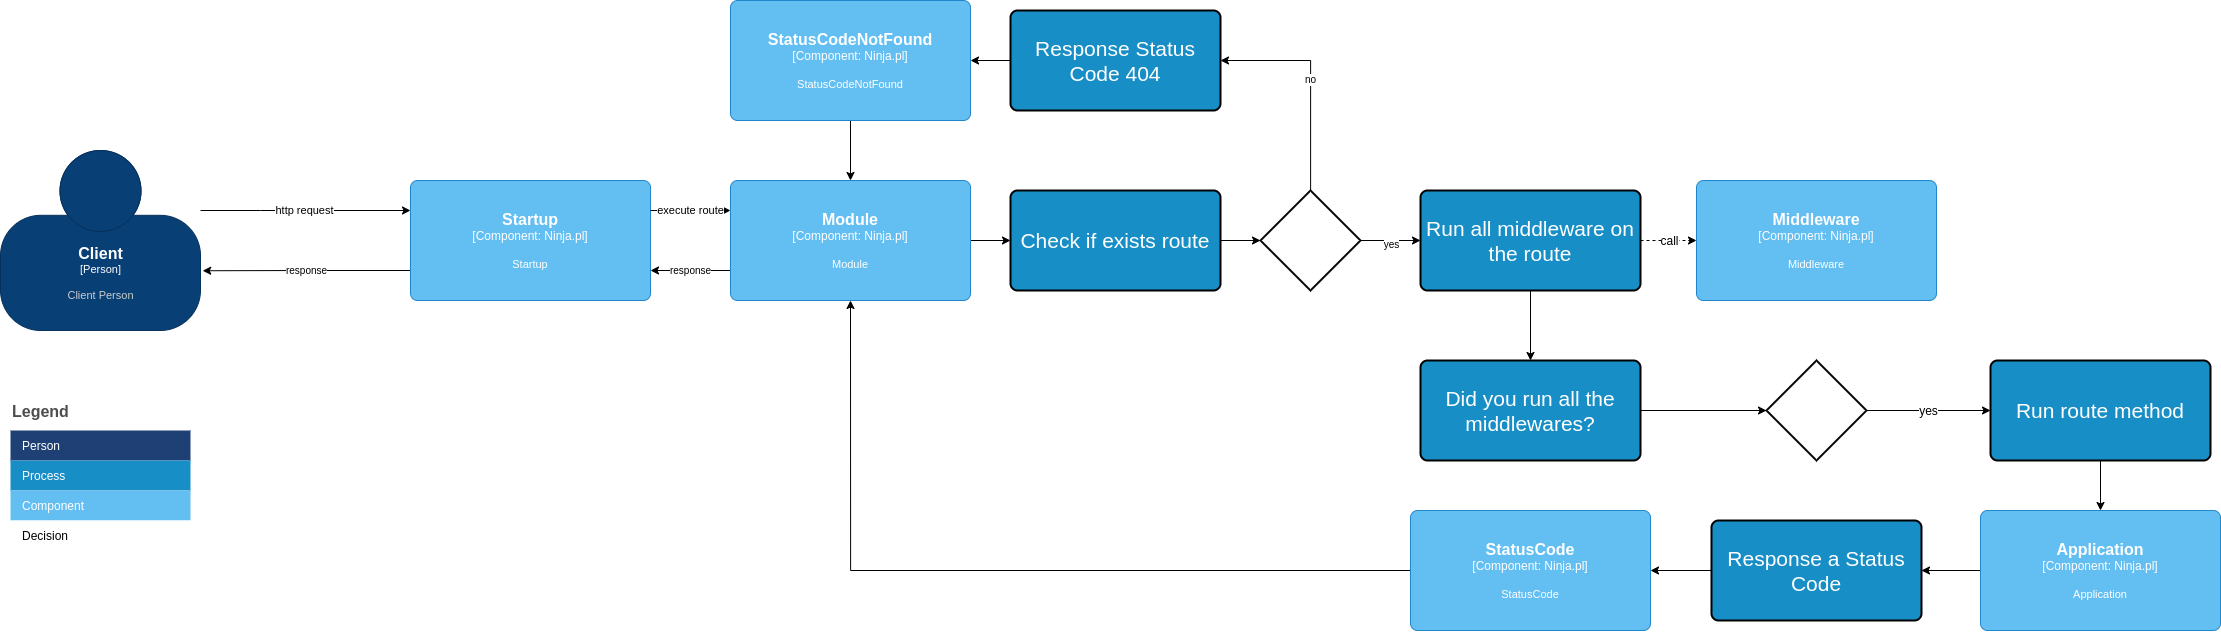

The diagram above was exported from draw.io. Its source (the exported page's mxGraphModel, read from the mxfile embedded in the PNG):
<mxGraphModel dx="5641" dy="3018" grid="1" gridSize="10" guides="1" tooltips="1" connect="1" arrows="1" fold="1" page="1" pageScale="1" pageWidth="827" pageHeight="1169" math="0" shadow="0">
  <root>
    <mxCell id="0" />
    <mxCell id="1" parent="0" />
    <mxCell id="H46lCHA855dnvRN4Ah3y-9" style="edgeStyle=orthogonalEdgeStyle;rounded=0;orthogonalLoop=1;jettySize=auto;html=1;entryX=0;entryY=0.5;entryDx=0;entryDy=0;" edge="1" parent="1" source="8JsHO1K6VMjuUSNF9fTW-75" target="H46lCHA855dnvRN4Ah3y-21">
      <mxGeometry relative="1" as="geometry">
        <mxPoint x="-1080" y="-180" as="targetPoint" />
      </mxGeometry>
    </mxCell>
    <mxCell id="H46lCHA855dnvRN4Ah3y-16" value="response" style="edgeStyle=orthogonalEdgeStyle;rounded=0;orthogonalLoop=1;jettySize=auto;html=1;entryX=1;entryY=0.75;entryDx=0;entryDy=0;entryPerimeter=0;fontSize=10;fontColor=#000000;exitX=0;exitY=0.75;exitDx=0;exitDy=0;exitPerimeter=0;" edge="1" parent="1" source="8JsHO1K6VMjuUSNF9fTW-75" target="8JsHO1K6VMjuUSNF9fTW-77">
      <mxGeometry relative="1" as="geometry" />
    </mxCell>
    <object c4Name="Module" c4Type="Component" c4Technology="Ninja.pl" c4Description="Module" label="&lt;font style=&quot;font-size: 16px&quot;&gt;&lt;b&gt;%c4Name%&lt;/b&gt;&lt;/font&gt;&lt;div&gt;[%c4Type%: %c4Technology%]&lt;/div&gt;&lt;br&gt;&lt;div&gt;&lt;font style=&quot;font-size: 11px&quot;&gt;%c4Description%&lt;/font&gt;&lt;/div&gt;" placeholders="1" id="8JsHO1K6VMjuUSNF9fTW-75">
      <mxCell style="rounded=1;whiteSpace=wrap;html=1;labelBackgroundColor=none;fillColor=#63BEF2;fontColor=#ffffff;align=center;arcSize=6;strokeColor=#2086C9;metaEdit=1;resizable=0;points=[[0.25,0,0],[0.5,0,0],[0.75,0,0],[1,0.25,0],[1,0.5,0],[1,0.75,0],[0.75,1,0],[0.5,1,0],[0.25,1,0],[0,0.75,0],[0,0.5,0],[0,0.25,0]];" parent="1" vertex="1">
        <mxGeometry x="-1380" y="-240" width="240" height="120" as="geometry" />
      </mxCell>
    </object>
    <mxCell id="H46lCHA855dnvRN4Ah3y-17" value="response" style="edgeStyle=orthogonalEdgeStyle;rounded=0;orthogonalLoop=1;jettySize=auto;html=1;entryX=1.011;entryY=0.668;entryDx=0;entryDy=0;entryPerimeter=0;fontSize=10;fontColor=#000000;exitX=0;exitY=0.75;exitDx=0;exitDy=0;exitPerimeter=0;" edge="1" parent="1" source="8JsHO1K6VMjuUSNF9fTW-77" target="8JsHO1K6VMjuUSNF9fTW-80">
      <mxGeometry relative="1" as="geometry" />
    </mxCell>
    <object c4Name="Startup" c4Type="Component" c4Technology="Ninja.pl" c4Description="Startup" label="&lt;font style=&quot;font-size: 16px&quot;&gt;&lt;b&gt;%c4Name%&lt;/b&gt;&lt;/font&gt;&lt;div&gt;[%c4Type%: %c4Technology%]&lt;/div&gt;&lt;br&gt;&lt;div&gt;&lt;font style=&quot;font-size: 11px&quot;&gt;%c4Description%&lt;/font&gt;&lt;/div&gt;" placeholders="1" id="8JsHO1K6VMjuUSNF9fTW-77">
      <mxCell style="rounded=1;whiteSpace=wrap;html=1;labelBackgroundColor=none;fillColor=#63BEF2;fontColor=#ffffff;align=center;arcSize=6;strokeColor=#2086C9;metaEdit=1;resizable=0;points=[[0.25,0,0],[0.5,0,0],[0.75,0,0],[1,0.25,0],[1,0.5,0],[1,0.75,0],[0.75,1,0],[0.5,1,0],[0.25,1,0],[0,0.75,0],[0,0.5,0],[0,0.25,0]];" parent="1" vertex="1">
        <mxGeometry x="-1700" y="-240" width="240" height="120" as="geometry" />
      </mxCell>
    </object>
    <mxCell id="8JsHO1K6VMjuUSNF9fTW-78" value="execute route" style="edgeStyle=orthogonalEdgeStyle;rounded=0;orthogonalLoop=1;jettySize=auto;html=1;entryX=0;entryY=0.25;entryDx=0;entryDy=0;entryPerimeter=0;exitX=1;exitY=0.25;exitDx=0;exitDy=0;exitPerimeter=0;" parent="1" source="8JsHO1K6VMjuUSNF9fTW-77" target="8JsHO1K6VMjuUSNF9fTW-75" edge="1">
      <mxGeometry relative="1" as="geometry">
        <mxPoint x="-1410.0000000000005" y="340" as="sourcePoint" />
        <mxPoint x="-1190.0000000000005" y="340" as="targetPoint" />
      </mxGeometry>
    </mxCell>
    <mxCell id="H46lCHA855dnvRN4Ah3y-3" value="http request" style="edgeStyle=orthogonalEdgeStyle;rounded=0;orthogonalLoop=1;jettySize=auto;html=1;entryX=0;entryY=0.25;entryDx=0;entryDy=0;entryPerimeter=0;" edge="1" parent="1" source="8JsHO1K6VMjuUSNF9fTW-80" target="8JsHO1K6VMjuUSNF9fTW-77">
      <mxGeometry relative="1" as="geometry">
        <Array as="points">
          <mxPoint x="-1850" y="-210" />
          <mxPoint x="-1850" y="-210" />
        </Array>
      </mxGeometry>
    </mxCell>
    <object placeholders="1" c4Name="Client" c4Type="Person" c4Description="Client Person" label="&lt;font style=&quot;font-size: 16px&quot;&gt;&lt;b&gt;%c4Name%&lt;/b&gt;&lt;/font&gt;&lt;div&gt;[%c4Type%]&lt;/div&gt;&lt;br&gt;&lt;div&gt;&lt;font style=&quot;font-size: 11px&quot;&gt;&lt;font color=&quot;#cccccc&quot;&gt;%c4Description%&lt;/font&gt;&lt;/div&gt;" id="8JsHO1K6VMjuUSNF9fTW-80">
      <mxCell style="html=1;fontSize=11;dashed=0;whitespace=wrap;fillColor=#083F75;strokeColor=#06315C;fontColor=#ffffff;shape=mxgraph.c4.person2;align=center;metaEdit=1;points=[[0.5,0,0],[1,0.5,0],[1,0.75,0],[0.75,1,0],[0.5,1,0],[0.25,1,0],[0,0.75,0],[0,0.5,0]];resizable=0;" parent="1" vertex="1">
        <mxGeometry x="-2110" y="-270" width="200" height="180" as="geometry" />
      </mxCell>
    </object>
    <mxCell id="H46lCHA855dnvRN4Ah3y-12" value="&lt;font style=&quot;font-size: 10px&quot; color=&quot;#000000&quot;&gt;yes&lt;/font&gt;" style="edgeStyle=orthogonalEdgeStyle;rounded=0;orthogonalLoop=1;jettySize=auto;html=1;entryX=0;entryY=0.5;entryDx=0;entryDy=0;fontSize=21;fontColor=#FFFFFF;" edge="1" parent="1" source="H46lCHA855dnvRN4Ah3y-6" target="H46lCHA855dnvRN4Ah3y-25">
      <mxGeometry x="0.0526" relative="1" as="geometry">
        <mxPoint x="-653" y="-180" as="targetPoint" />
        <mxPoint as="offset" />
      </mxGeometry>
    </mxCell>
    <mxCell id="H46lCHA855dnvRN4Ah3y-14" value="no" style="edgeStyle=orthogonalEdgeStyle;rounded=0;orthogonalLoop=1;jettySize=auto;html=1;entryX=1;entryY=0.5;entryDx=0;entryDy=0;fontSize=10;fontColor=#000000;" edge="1" parent="1" source="H46lCHA855dnvRN4Ah3y-6" target="H46lCHA855dnvRN4Ah3y-24">
      <mxGeometry relative="1" as="geometry">
        <mxPoint x="-840" y="-10" as="targetPoint" />
        <Array as="points">
          <mxPoint x="-800" y="-360" />
        </Array>
      </mxGeometry>
    </mxCell>
    <mxCell id="H46lCHA855dnvRN4Ah3y-6" value="" style="strokeWidth=2;html=1;shape=mxgraph.flowchart.decision;whiteSpace=wrap;" vertex="1" parent="1">
      <mxGeometry x="-850" y="-230" width="100" height="100" as="geometry" />
    </mxCell>
    <mxCell id="H46lCHA855dnvRN4Ah3y-11" style="edgeStyle=orthogonalEdgeStyle;rounded=0;orthogonalLoop=1;jettySize=auto;html=1;entryX=0;entryY=0.5;entryDx=0;entryDy=0;entryPerimeter=0;fontSize=21;fontColor=#FFFFFF;exitX=1;exitY=0.5;exitDx=0;exitDy=0;" edge="1" parent="1" source="H46lCHA855dnvRN4Ah3y-21" target="H46lCHA855dnvRN4Ah3y-6">
      <mxGeometry relative="1" as="geometry">
        <mxPoint x="-840" y="-180" as="sourcePoint" />
      </mxGeometry>
    </mxCell>
    <mxCell id="H46lCHA855dnvRN4Ah3y-15" style="edgeStyle=orthogonalEdgeStyle;rounded=0;orthogonalLoop=1;jettySize=auto;html=1;entryX=1;entryY=0.5;entryDx=0;entryDy=0;entryPerimeter=0;fontSize=10;fontColor=#000000;exitX=0;exitY=0.5;exitDx=0;exitDy=0;" edge="1" parent="1" source="H46lCHA855dnvRN4Ah3y-24" target="H46lCHA855dnvRN4Ah3y-22">
      <mxGeometry relative="1" as="geometry">
        <mxPoint x="-1080" y="-10" as="sourcePoint" />
      </mxGeometry>
    </mxCell>
    <mxCell id="H46lCHA855dnvRN4Ah3y-21" value="&lt;span style=&quot;font-size: 21px&quot;&gt;&lt;font&gt;Check if exists route&lt;/font&gt;&lt;/span&gt;" style="rounded=1;whiteSpace=wrap;html=1;absoluteArcSize=1;arcSize=14;strokeWidth=2;labelBackgroundColor=none;fontFamily=Helvetica;fontSize=12;fontColor=#FFFFFF;fillColor=#188EC7;" vertex="1" parent="1">
      <mxGeometry x="-1100" y="-230" width="210" height="100" as="geometry" />
    </mxCell>
    <mxCell id="H46lCHA855dnvRN4Ah3y-23" style="edgeStyle=orthogonalEdgeStyle;rounded=0;orthogonalLoop=1;jettySize=auto;html=1;entryX=0.5;entryY=0;entryDx=0;entryDy=0;entryPerimeter=0;fontFamily=Helvetica;fontSize=12;fontColor=#FFFFFF;" edge="1" parent="1" source="H46lCHA855dnvRN4Ah3y-22" target="8JsHO1K6VMjuUSNF9fTW-75">
      <mxGeometry relative="1" as="geometry" />
    </mxCell>
    <object c4Name="StatusCodeNotFound" c4Type="Component" c4Technology="Ninja.pl" c4Description="StatusCodeNotFound" label="&lt;font style=&quot;font-size: 16px&quot;&gt;&lt;b&gt;%c4Name%&lt;/b&gt;&lt;/font&gt;&lt;div&gt;[%c4Type%: %c4Technology%]&lt;/div&gt;&lt;br&gt;&lt;div&gt;&lt;font style=&quot;font-size: 11px&quot;&gt;%c4Description%&lt;/font&gt;&lt;/div&gt;" placeholders="1" id="H46lCHA855dnvRN4Ah3y-22">
      <mxCell style="rounded=1;whiteSpace=wrap;html=1;labelBackgroundColor=none;fillColor=#63BEF2;fontColor=#ffffff;align=center;arcSize=6;strokeColor=#2086C9;metaEdit=1;resizable=0;points=[[0.25,0,0],[0.5,0,0],[0.75,0,0],[1,0.25,0],[1,0.5,0],[1,0.75,0],[0.75,1,0],[0.5,1,0],[0.25,1,0],[0,0.75,0],[0,0.5,0],[0,0.25,0]];" vertex="1" parent="1">
        <mxGeometry x="-1380" y="-420" width="240" height="120" as="geometry" />
      </mxCell>
    </object>
    <mxCell id="H46lCHA855dnvRN4Ah3y-24" value="&lt;span style=&quot;font-size: 21px&quot;&gt;&lt;font&gt;Response Status Code 404&lt;/font&gt;&lt;/span&gt;" style="rounded=1;whiteSpace=wrap;html=1;absoluteArcSize=1;arcSize=14;strokeWidth=2;labelBackgroundColor=none;fontFamily=Helvetica;fontSize=12;fontColor=#FFFFFF;fillColor=#188EC7;" vertex="1" parent="1">
      <mxGeometry x="-1100" y="-410" width="210" height="100" as="geometry" />
    </mxCell>
    <mxCell id="H46lCHA855dnvRN4Ah3y-27" value="&lt;font color=&quot;#000000&quot;&gt;call&lt;/font&gt;" style="edgeStyle=orthogonalEdgeStyle;rounded=0;orthogonalLoop=1;jettySize=auto;html=1;fontFamily=Helvetica;fontSize=12;fontColor=#FFFFFF;dashed=1;" edge="1" parent="1" source="H46lCHA855dnvRN4Ah3y-25" target="H46lCHA855dnvRN4Ah3y-26">
      <mxGeometry relative="1" as="geometry" />
    </mxCell>
    <mxCell id="H46lCHA855dnvRN4Ah3y-31" style="edgeStyle=orthogonalEdgeStyle;rounded=0;orthogonalLoop=1;jettySize=auto;html=1;entryX=0.5;entryY=0;entryDx=0;entryDy=0;fontFamily=Helvetica;fontSize=12;fontColor=#000000;" edge="1" parent="1" source="H46lCHA855dnvRN4Ah3y-25" target="H46lCHA855dnvRN4Ah3y-30">
      <mxGeometry relative="1" as="geometry" />
    </mxCell>
    <mxCell id="H46lCHA855dnvRN4Ah3y-25" value="&lt;span style=&quot;font-size: 21px&quot;&gt;Run all middleware on the route&lt;/span&gt;" style="rounded=1;whiteSpace=wrap;html=1;absoluteArcSize=1;arcSize=14;strokeWidth=2;labelBackgroundColor=none;fontFamily=Helvetica;fontSize=12;fontColor=#FFFFFF;fillColor=#188EC7;" vertex="1" parent="1">
      <mxGeometry x="-690" y="-230" width="220" height="100" as="geometry" />
    </mxCell>
    <object c4Name="Middleware" c4Type="Component" c4Technology="Ninja.pl" c4Description="Middleware" label="&lt;font style=&quot;font-size: 16px&quot;&gt;&lt;b&gt;%c4Name%&lt;/b&gt;&lt;/font&gt;&lt;div&gt;[%c4Type%: %c4Technology%]&lt;/div&gt;&lt;br&gt;&lt;div&gt;&lt;font style=&quot;font-size: 11px&quot;&gt;%c4Description%&lt;/font&gt;&lt;/div&gt;" placeholders="1" id="H46lCHA855dnvRN4Ah3y-26">
      <mxCell style="rounded=1;whiteSpace=wrap;html=1;labelBackgroundColor=none;fillColor=#63BEF2;fontColor=#ffffff;align=center;arcSize=6;strokeColor=#2086C9;metaEdit=1;resizable=0;points=[[0.25,0,0],[0.5,0,0],[0.75,0,0],[1,0.25,0],[1,0.5,0],[1,0.75,0],[0.75,1,0],[0.5,1,0],[0.25,1,0],[0,0.75,0],[0,0.5,0],[0,0.25,0]];" vertex="1" parent="1">
        <mxGeometry x="-414" y="-240" width="240" height="120" as="geometry" />
      </mxCell>
    </object>
    <mxCell id="H46lCHA855dnvRN4Ah3y-35" value="yes" style="edgeStyle=orthogonalEdgeStyle;rounded=0;orthogonalLoop=1;jettySize=auto;html=1;entryX=0;entryY=0.5;entryDx=0;entryDy=0;fontFamily=Helvetica;fontSize=12;fontColor=#000000;" edge="1" parent="1" source="H46lCHA855dnvRN4Ah3y-28" target="H46lCHA855dnvRN4Ah3y-34">
      <mxGeometry relative="1" as="geometry" />
    </mxCell>
    <mxCell id="H46lCHA855dnvRN4Ah3y-28" value="" style="strokeWidth=2;html=1;shape=mxgraph.flowchart.decision;whiteSpace=wrap;" vertex="1" parent="1">
      <mxGeometry x="-344" y="-60" width="100" height="100" as="geometry" />
    </mxCell>
    <mxCell id="H46lCHA855dnvRN4Ah3y-33" style="edgeStyle=orthogonalEdgeStyle;rounded=0;orthogonalLoop=1;jettySize=auto;html=1;entryX=0;entryY=0.5;entryDx=0;entryDy=0;entryPerimeter=0;fontFamily=Helvetica;fontSize=12;fontColor=#000000;" edge="1" parent="1" source="H46lCHA855dnvRN4Ah3y-30" target="H46lCHA855dnvRN4Ah3y-28">
      <mxGeometry relative="1" as="geometry" />
    </mxCell>
    <mxCell id="H46lCHA855dnvRN4Ah3y-30" value="&lt;span style=&quot;font-size: 21px&quot;&gt;Did you run all the middlewares?&lt;/span&gt;" style="rounded=1;whiteSpace=wrap;html=1;absoluteArcSize=1;arcSize=14;strokeWidth=2;labelBackgroundColor=none;fontFamily=Helvetica;fontSize=12;fontColor=#FFFFFF;fillColor=#188EC7;" vertex="1" parent="1">
      <mxGeometry x="-690" y="-60" width="220" height="100" as="geometry" />
    </mxCell>
    <mxCell id="H46lCHA855dnvRN4Ah3y-37" style="edgeStyle=orthogonalEdgeStyle;rounded=0;orthogonalLoop=1;jettySize=auto;html=1;fontFamily=Helvetica;fontSize=12;fontColor=#000000;" edge="1" parent="1" source="H46lCHA855dnvRN4Ah3y-34" target="H46lCHA855dnvRN4Ah3y-36">
      <mxGeometry relative="1" as="geometry" />
    </mxCell>
    <mxCell id="H46lCHA855dnvRN4Ah3y-34" value="&lt;span style=&quot;font-size: 21px&quot;&gt;Run route method&lt;/span&gt;" style="rounded=1;whiteSpace=wrap;html=1;absoluteArcSize=1;arcSize=14;strokeWidth=2;labelBackgroundColor=none;fontFamily=Helvetica;fontSize=12;fontColor=#FFFFFF;fillColor=#188EC7;" vertex="1" parent="1">
      <mxGeometry x="-120" y="-60" width="220" height="100" as="geometry" />
    </mxCell>
    <mxCell id="H46lCHA855dnvRN4Ah3y-42" style="edgeStyle=orthogonalEdgeStyle;rounded=0;orthogonalLoop=1;jettySize=auto;html=1;entryX=1;entryY=0.5;entryDx=0;entryDy=0;fontFamily=Helvetica;fontSize=12;fontColor=#000000;" edge="1" parent="1" source="H46lCHA855dnvRN4Ah3y-36" target="H46lCHA855dnvRN4Ah3y-38">
      <mxGeometry relative="1" as="geometry" />
    </mxCell>
    <object c4Name="Application" c4Type="Component" c4Technology="Ninja.pl" c4Description="Application" label="&lt;font style=&quot;font-size: 16px&quot;&gt;&lt;b&gt;%c4Name%&lt;/b&gt;&lt;/font&gt;&lt;div&gt;[%c4Type%: %c4Technology%]&lt;/div&gt;&lt;br&gt;&lt;div&gt;&lt;font style=&quot;font-size: 11px&quot;&gt;%c4Description%&lt;/font&gt;&lt;/div&gt;" placeholders="1" id="H46lCHA855dnvRN4Ah3y-36">
      <mxCell style="rounded=1;whiteSpace=wrap;html=1;labelBackgroundColor=none;fillColor=#63BEF2;fontColor=#ffffff;align=center;arcSize=6;strokeColor=#2086C9;metaEdit=1;resizable=0;points=[[0.25,0,0],[0.5,0,0],[0.75,0,0],[1,0.25,0],[1,0.5,0],[1,0.75,0],[0.75,1,0],[0.5,1,0],[0.25,1,0],[0,0.75,0],[0,0.5,0],[0,0.25,0]];" vertex="1" parent="1">
        <mxGeometry x="-130" y="90" width="240" height="120" as="geometry" />
      </mxCell>
    </object>
    <mxCell id="H46lCHA855dnvRN4Ah3y-40" style="edgeStyle=orthogonalEdgeStyle;rounded=0;orthogonalLoop=1;jettySize=auto;html=1;fontFamily=Helvetica;fontSize=12;fontColor=#000000;" edge="1" parent="1" source="H46lCHA855dnvRN4Ah3y-38" target="H46lCHA855dnvRN4Ah3y-39">
      <mxGeometry relative="1" as="geometry" />
    </mxCell>
    <mxCell id="H46lCHA855dnvRN4Ah3y-38" value="&lt;span style=&quot;font-size: 21px&quot;&gt;&lt;font&gt;Response a Status Code&lt;/font&gt;&lt;/span&gt;" style="rounded=1;whiteSpace=wrap;html=1;absoluteArcSize=1;arcSize=14;strokeWidth=2;labelBackgroundColor=none;fontFamily=Helvetica;fontSize=12;fontColor=#FFFFFF;fillColor=#188EC7;" vertex="1" parent="1">
      <mxGeometry x="-399" y="100" width="210" height="100" as="geometry" />
    </mxCell>
    <mxCell id="H46lCHA855dnvRN4Ah3y-41" style="edgeStyle=orthogonalEdgeStyle;rounded=0;orthogonalLoop=1;jettySize=auto;html=1;entryX=0.5;entryY=1;entryDx=0;entryDy=0;entryPerimeter=0;fontFamily=Helvetica;fontSize=12;fontColor=#000000;" edge="1" parent="1" source="H46lCHA855dnvRN4Ah3y-39" target="8JsHO1K6VMjuUSNF9fTW-75">
      <mxGeometry relative="1" as="geometry" />
    </mxCell>
    <object c4Name="StatusCode" c4Type="Component" c4Technology="Ninja.pl" c4Description="StatusCode" label="&lt;font style=&quot;font-size: 16px&quot;&gt;&lt;b&gt;%c4Name%&lt;/b&gt;&lt;/font&gt;&lt;div&gt;[%c4Type%: %c4Technology%]&lt;/div&gt;&lt;br&gt;&lt;div&gt;&lt;font style=&quot;font-size: 11px&quot;&gt;%c4Description%&lt;/font&gt;&lt;/div&gt;" placeholders="1" id="H46lCHA855dnvRN4Ah3y-39">
      <mxCell style="rounded=1;whiteSpace=wrap;html=1;labelBackgroundColor=none;fillColor=#63BEF2;fontColor=#ffffff;align=center;arcSize=6;strokeColor=#2086C9;metaEdit=1;resizable=0;points=[[0.25,0,0],[0.5,0,0],[0.75,0,0],[1,0.25,0],[1,0.5,0],[1,0.75,0],[0.75,1,0],[0.5,1,0],[0.25,1,0],[0,0.75,0],[0,0.5,0],[0,0.25,0]];" vertex="1" parent="1">
        <mxGeometry x="-700" y="90" width="240" height="120" as="geometry" />
      </mxCell>
    </object>
    <mxCell id="H46lCHA855dnvRN4Ah3y-43" value="Legend" style="align=left;fontSize=16;fontStyle=1;strokeColor=none;fillColor=none;fontColor=#4D4D4D;spacingTop=-8;resizable=0;rounded=1;labelBackgroundColor=none;fontFamily=Helvetica;html=1;" vertex="1" parent="1">
      <mxGeometry x="-2100" y="-20" width="180" height="30" as="geometry" />
    </mxCell>
    <mxCell id="H46lCHA855dnvRN4Ah3y-44" value="" style="shape=table;html=1;whiteSpace=wrap;startSize=0;container=1;collapsible=0;childLayout=tableLayout;fillColor=none;align=left;spacingLeft=10;strokeColor=none;rounded=1;arcSize=11;fontColor=#FFFFFF;resizable=0;points=[[0.25,0,0],[0.5,0,0],[0.75,0,0],[1,0.25,0],[1,0.5,0],[1,0.75,0],[0.75,1,0],[0.5,1,0],[0.25,1,0],[0,0.75,0],[0,0.5,0],[0,0.25,0]];labelBackgroundColor=none;fontFamily=Helvetica;fontSize=12;" vertex="1" parent="1">
      <mxGeometry x="-2100" y="10" width="180" height="120" as="geometry" />
    </mxCell>
    <mxCell id="H46lCHA855dnvRN4Ah3y-45" value="Person" style="shape=partialRectangle;html=1;whiteSpace=wrap;connectable=0;fillColor=#1E4074;top=0;left=0;bottom=0;right=0;overflow=hidden;pointerEvents=1;align=left;spacingLeft=10;strokeColor=none;fontColor=#FFFFFF;rounded=1;labelBackgroundColor=none;fontFamily=Helvetica;fontSize=12;" vertex="1" parent="H46lCHA855dnvRN4Ah3y-44">
      <mxGeometry width="180" height="30" as="geometry" />
    </mxCell>
    <mxCell id="H46lCHA855dnvRN4Ah3y-46" value="Process" style="shape=partialRectangle;html=1;whiteSpace=wrap;connectable=0;fillColor=#188EC7;top=0;left=0;bottom=0;right=0;overflow=hidden;pointerEvents=1;align=left;spacingLeft=10;fontColor=#FFFFFF;rounded=1;labelBackgroundColor=none;fontFamily=Helvetica;fontSize=12;strokeColor=#2086C9;" vertex="1" parent="H46lCHA855dnvRN4Ah3y-44">
      <mxGeometry y="30" width="180" height="30" as="geometry" />
    </mxCell>
    <mxCell id="H46lCHA855dnvRN4Ah3y-47" value="Component" style="shape=partialRectangle;html=1;whiteSpace=wrap;connectable=0;fillColor=#63BEF2;top=0;left=0;bottom=0;right=0;overflow=hidden;pointerEvents=1;align=left;spacingLeft=10;fontColor=#FFFFFF;rounded=1;labelBackgroundColor=none;fontFamily=Helvetica;fontSize=12;strokeColor=#2086C9;" vertex="1" parent="H46lCHA855dnvRN4Ah3y-44">
      <mxGeometry y="60" width="180" height="30" as="geometry" />
    </mxCell>
    <mxCell id="H46lCHA855dnvRN4Ah3y-48" value="Decision" style="shape=partialRectangle;html=1;whiteSpace=wrap;connectable=0;fillColor=#FFFFFF;top=0;left=0;bottom=0;right=0;overflow=hidden;pointerEvents=1;align=left;spacingLeft=10;fontColor=#000000;rounded=1;labelBackgroundColor=none;fontFamily=Helvetica;fontSize=12;strokeColor=#000000;" vertex="1" parent="H46lCHA855dnvRN4Ah3y-44">
      <mxGeometry y="90" width="180" height="30" as="geometry" />
    </mxCell>
  </root>
</mxGraphModel>